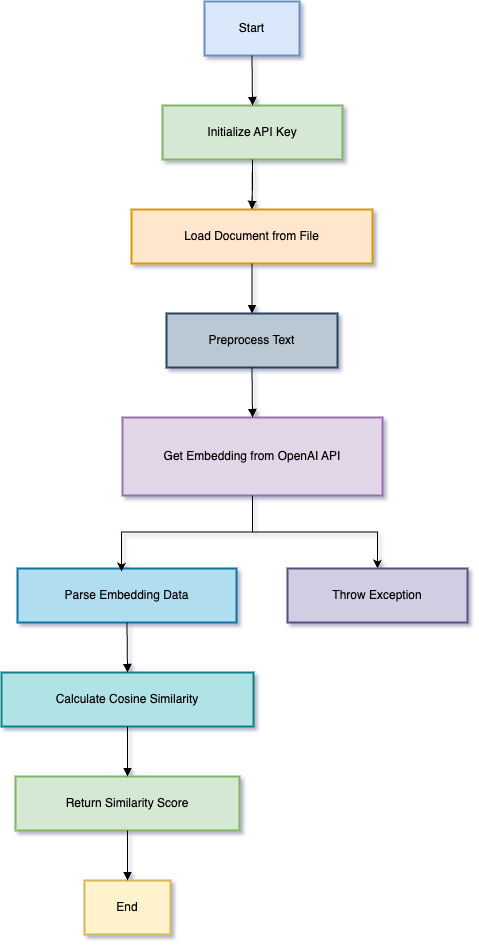

The diagram above was exported from draw.io. Its source (the exported page's mxGraphModel, read from the mxfile embedded in the PNG):
<mxGraphModel dx="984" dy="624" grid="0" gridSize="10" guides="1" tooltips="1" connect="1" arrows="1" fold="1" page="0" pageScale="1" pageWidth="827" pageHeight="1169" background="#ffffff" math="0" shadow="1">
  <root>
    <mxCell id="WIyWlLk6GJQsqaUBKTNV-0" />
    <mxCell id="WIyWlLk6GJQsqaUBKTNV-1" parent="WIyWlLk6GJQsqaUBKTNV-0" />
    <mxCell id="Vg1CfVSrP3XHUVH_mFqU-0" value="Start" style="whiteSpace=wrap;strokeWidth=2;fillColor=#dae8fc;strokeColor=#6c8ebf;" vertex="1" parent="WIyWlLk6GJQsqaUBKTNV-1">
      <mxGeometry x="223" y="20" width="95" height="54" as="geometry" />
    </mxCell>
    <mxCell id="Vg1CfVSrP3XHUVH_mFqU-19" value="" style="edgeStyle=orthogonalEdgeStyle;rounded=0;orthogonalLoop=1;jettySize=auto;html=1;" edge="1" parent="WIyWlLk6GJQsqaUBKTNV-1" source="Vg1CfVSrP3XHUVH_mFqU-1" target="Vg1CfVSrP3XHUVH_mFqU-2">
      <mxGeometry relative="1" as="geometry" />
    </mxCell>
    <mxCell id="Vg1CfVSrP3XHUVH_mFqU-1" value="Initialize API Key" style="whiteSpace=wrap;strokeWidth=2;fillColor=#d5e8d4;strokeColor=#82b366;" vertex="1" parent="WIyWlLk6GJQsqaUBKTNV-1">
      <mxGeometry x="181" y="124" width="180" height="54" as="geometry" />
    </mxCell>
    <mxCell id="Vg1CfVSrP3XHUVH_mFqU-2" value="Load Document from File" style="whiteSpace=wrap;strokeWidth=2;fillColor=#ffe6cc;strokeColor=#d79b00;" vertex="1" parent="WIyWlLk6GJQsqaUBKTNV-1">
      <mxGeometry x="150" y="228" width="241" height="54" as="geometry" />
    </mxCell>
    <mxCell id="Vg1CfVSrP3XHUVH_mFqU-3" value="Preprocess Text" style="whiteSpace=wrap;strokeWidth=2;fillColor=#bac8d3;strokeColor=#23445d;" vertex="1" parent="WIyWlLk6GJQsqaUBKTNV-1">
      <mxGeometry x="185" y="332" width="171" height="54" as="geometry" />
    </mxCell>
    <mxCell id="Vg1CfVSrP3XHUVH_mFqU-22" value="" style="edgeStyle=orthogonalEdgeStyle;rounded=0;orthogonalLoop=1;jettySize=auto;html=1;" edge="1" parent="WIyWlLk6GJQsqaUBKTNV-1" source="Vg1CfVSrP3XHUVH_mFqU-4" target="Vg1CfVSrP3XHUVH_mFqU-6">
      <mxGeometry relative="1" as="geometry" />
    </mxCell>
    <mxCell id="Vg1CfVSrP3XHUVH_mFqU-4" value="Get Embedding from OpenAI API" style="whiteSpace=wrap;strokeWidth=2;fillColor=#e1d5e7;strokeColor=#9673a6;" vertex="1" parent="WIyWlLk6GJQsqaUBKTNV-1">
      <mxGeometry x="141" y="436" width="260" height="78" as="geometry" />
    </mxCell>
    <mxCell id="Vg1CfVSrP3XHUVH_mFqU-5" value="Parse Embedding Data" style="whiteSpace=wrap;strokeWidth=2;fillColor=#b1ddf0;strokeColor=#10739e;" vertex="1" parent="WIyWlLk6GJQsqaUBKTNV-1">
      <mxGeometry x="36" y="587" width="219" height="54" as="geometry" />
    </mxCell>
    <mxCell id="Vg1CfVSrP3XHUVH_mFqU-6" value="Throw Exception" style="whiteSpace=wrap;strokeWidth=2;fillColor=#d0cee2;strokeColor=#56517e;" vertex="1" parent="WIyWlLk6GJQsqaUBKTNV-1">
      <mxGeometry x="306" y="587" width="180" height="54" as="geometry" />
    </mxCell>
    <mxCell id="Vg1CfVSrP3XHUVH_mFqU-7" value="Calculate Cosine Similarity" style="whiteSpace=wrap;strokeWidth=2;fillColor=#b0e3e6;strokeColor=#0e8088;" vertex="1" parent="WIyWlLk6GJQsqaUBKTNV-1">
      <mxGeometry x="20" y="691" width="252" height="54" as="geometry" />
    </mxCell>
    <mxCell id="Vg1CfVSrP3XHUVH_mFqU-8" value="Return Similarity Score" style="whiteSpace=wrap;strokeWidth=2;fillColor=#d5e8d4;strokeColor=#82b366;" vertex="1" parent="WIyWlLk6GJQsqaUBKTNV-1">
      <mxGeometry x="34" y="795" width="224" height="54" as="geometry" />
    </mxCell>
    <mxCell id="Vg1CfVSrP3XHUVH_mFqU-9" value="End" style="whiteSpace=wrap;strokeWidth=2;fillColor=#fff2cc;strokeColor=#d6b656;" vertex="1" parent="WIyWlLk6GJQsqaUBKTNV-1">
      <mxGeometry x="103" y="899" width="86" height="54" as="geometry" />
    </mxCell>
    <mxCell id="Vg1CfVSrP3XHUVH_mFqU-10" value="" style="curved=1;startArrow=none;endArrow=block;exitX=0.5;exitY=1;entryX=0.5;entryY=0;rounded=0;" edge="1" parent="WIyWlLk6GJQsqaUBKTNV-1" source="Vg1CfVSrP3XHUVH_mFqU-0" target="Vg1CfVSrP3XHUVH_mFqU-1">
      <mxGeometry relative="1" as="geometry">
        <Array as="points" />
      </mxGeometry>
    </mxCell>
    <mxCell id="Vg1CfVSrP3XHUVH_mFqU-11" value="" style="curved=1;startArrow=none;endArrow=block;exitX=0.5;exitY=1;entryX=0.5;entryY=0;rounded=0;" edge="1" parent="WIyWlLk6GJQsqaUBKTNV-1" source="Vg1CfVSrP3XHUVH_mFqU-1" target="Vg1CfVSrP3XHUVH_mFqU-2">
      <mxGeometry relative="1" as="geometry">
        <Array as="points" />
      </mxGeometry>
    </mxCell>
    <mxCell id="Vg1CfVSrP3XHUVH_mFqU-12" value="" style="curved=1;startArrow=none;endArrow=block;exitX=0.5;exitY=1;entryX=0.5;entryY=0;rounded=0;" edge="1" parent="WIyWlLk6GJQsqaUBKTNV-1" source="Vg1CfVSrP3XHUVH_mFqU-2" target="Vg1CfVSrP3XHUVH_mFqU-3">
      <mxGeometry relative="1" as="geometry">
        <Array as="points" />
      </mxGeometry>
    </mxCell>
    <mxCell id="Vg1CfVSrP3XHUVH_mFqU-13" value="" style="curved=1;startArrow=none;endArrow=block;exitX=0.5;exitY=1;entryX=0.5;entryY=0;rounded=0;" edge="1" parent="WIyWlLk6GJQsqaUBKTNV-1" source="Vg1CfVSrP3XHUVH_mFqU-3" target="Vg1CfVSrP3XHUVH_mFqU-4">
      <mxGeometry relative="1" as="geometry">
        <Array as="points" />
      </mxGeometry>
    </mxCell>
    <mxCell id="Vg1CfVSrP3XHUVH_mFqU-16" value="" style="curved=1;startArrow=none;endArrow=block;exitX=0.5;exitY=0.99;entryX=0.5;entryY=-0.01;rounded=0;" edge="1" parent="WIyWlLk6GJQsqaUBKTNV-1" source="Vg1CfVSrP3XHUVH_mFqU-5" target="Vg1CfVSrP3XHUVH_mFqU-7">
      <mxGeometry relative="1" as="geometry">
        <Array as="points" />
      </mxGeometry>
    </mxCell>
    <mxCell id="Vg1CfVSrP3XHUVH_mFqU-17" value="" style="curved=1;startArrow=none;endArrow=block;exitX=0.5;exitY=0.99;entryX=0.5;entryY=-0.01;rounded=0;" edge="1" parent="WIyWlLk6GJQsqaUBKTNV-1" source="Vg1CfVSrP3XHUVH_mFqU-7" target="Vg1CfVSrP3XHUVH_mFqU-8">
      <mxGeometry relative="1" as="geometry">
        <Array as="points" />
      </mxGeometry>
    </mxCell>
    <mxCell id="Vg1CfVSrP3XHUVH_mFqU-18" value="" style="curved=1;startArrow=none;endArrow=block;exitX=0.5;exitY=0.99;entryX=0.5;entryY=-0.01;rounded=0;" edge="1" parent="WIyWlLk6GJQsqaUBKTNV-1" source="Vg1CfVSrP3XHUVH_mFqU-8" target="Vg1CfVSrP3XHUVH_mFqU-9">
      <mxGeometry relative="1" as="geometry">
        <Array as="points" />
      </mxGeometry>
    </mxCell>
    <mxCell id="Vg1CfVSrP3XHUVH_mFqU-23" style="edgeStyle=orthogonalEdgeStyle;rounded=0;orthogonalLoop=1;jettySize=auto;html=1;entryX=0.475;entryY=0.056;entryDx=0;entryDy=0;entryPerimeter=0;" edge="1" parent="WIyWlLk6GJQsqaUBKTNV-1" source="Vg1CfVSrP3XHUVH_mFqU-4" target="Vg1CfVSrP3XHUVH_mFqU-5">
      <mxGeometry relative="1" as="geometry" />
    </mxCell>
  </root>
</mxGraphModel>